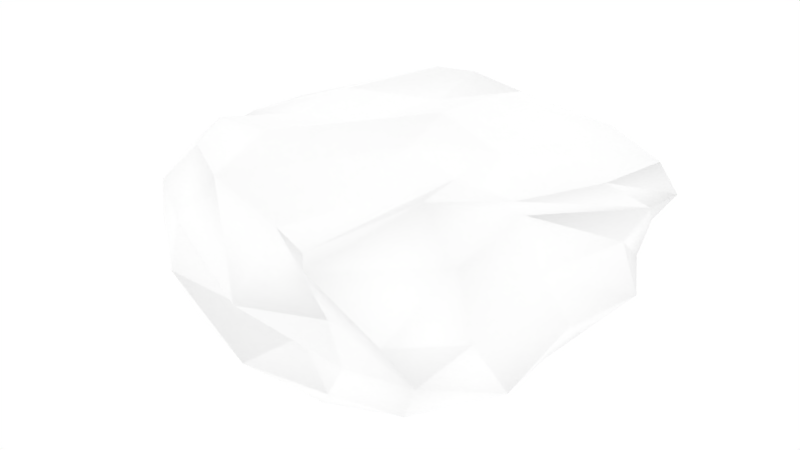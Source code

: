 # Source: Rock1.blend  (saved by Blender 4.0.36; exported with 4.5.12 LTS)
import bpy
from mathutils import Matrix  # noqa: F401  (used for matrix-valued properties, if any)

bpy.ops.wm.read_factory_settings(use_empty=True)
scene = bpy.context.scene
scene.name = 'Scene'

# ---- collections
col_collection_1 = bpy.data.collections.new('Collection 1'); scene.collection.children.link(col_collection_1)

# ---- materials (node trees are filled in below, after node groups)
mat_material = bpy.data.materials.new('Material')
mat_material.alpha_threshold = 0.0
mat_material.use_transparent_shadow = False
mat_material.diffuse_color = (1.0, 1.0, 1.0, 1.0)
mat_material.roughness = 0.4898
mat_material.specular_intensity = 0.0
mat_material.metallic = 0.381
mat_material.line_color = (0.0, 0.0, 0.0, 1.0)

# ---- material node trees

# ---- world
world_world = bpy.data.worlds.new('World'); scene.world = world_world
world_world.color = (1.0, 1.0, 1.0)
world_world.use_sun_shadow = False
world_world.sun_shadow_jitter_overblur = 0.0
world_world.cycles.sampling_method = 'MANUAL'
world_world.cycles.sample_map_resolution = 256

# ---- meshes
me_cube = bpy.data.meshes.new('Cube')
me_cube.from_pydata([(0.8969, 1.078, -1.285), (0.7363, -1.067, -1.206), (-1.052, -0.9545, -1.183), (-0.6924, 0.8358, -1.281), (1.304, 1.024, 1.066), (0.444, -1.514, 0.9665), (-1.063, -0.9567, 1.319), (-0.8026, 1.299, 1.322), (1.045, 0.148, -1.366), (0.06727, 0.7835, -1.199), (1.2, 1.222, -0.002285), (-0.1546, -1.229, -1.281), (1.155, -1.382, -0.1202), (-1.095, 0.1185, -1.554), (-1.648, -0.8536, -0.1712), (-1.186, 1.134, -0.1133), (0.9708, -0.1922, 1.173), (-0.04949, 1.351, 1.236), (-0.05533, -1.226, 0.9599), (-1.075, 0.02392, 1.181), (-0.01579, 0.06024, -1.669), (0.04611, 0.2537, 1.591), (1.175, -0.169, 0.2999), (0.2601, -1.365, -0.17), (-1.597, 0.01433, -0.1451), (-0.2136, 1.515, -0.3893), (1.009, -0.4703, -1.305), (-0.3215, 0.702, -1.175), (1.386, 1.182, 0.5254), (-0.5379, -1.154, -1.17), (0.9363, -1.426, 0.2706), (-0.8624, 0.5371, -1.486), (-1.324, -1.069, 0.7493), (-0.997, 1.397, 0.7699), (0.8085, -0.9021, 1.581), (-0.4759, 1.342, 1.362), (-0.653, -1.179, 1.266), (-1.254, 0.7506, 1.067), (1.042, 0.6379, -1.43), (0.4689, 1.027, -1.337), (1.081, 1.288, -0.7137), (0.2436, -1.191, -1.334), (1.015, -1.313, -0.6973), (-1.156, -0.4595, -1.484), (-1.571, -0.7707, -0.8407), (-1.063, 1.016, -0.9108), (1.227, 0.4501, 1.115), (0.7705, 1.3, 1.142), (0.2242, -1.292, 0.863), (-1.176, -0.6464, 1.453), (-0.4762, 0.03739, -1.594), (0.4804, 0.1111, -1.668), (0.1728, 0.5325, -1.426), (-0.1063, -0.596, -1.594), (0.0915, -0.127, 1.367), (0.03127, 0.9462, 1.461), (0.6069, 0.1464, 1.38), (-0.5009, 0.04499, 1.26), (1.267, -1.008, 0.1789), (1.267, 0.6897, 0.1191), (1.269, 0.06388, -0.5845), (1.051, -0.1975, 1.037), (-1.044, -1.29, -0.2674), (0.667, -1.449, -0.1949), (-0.1351, -1.505, -0.7498), (-0.06687, -1.602, 0.2207), (-1.708, 0.6749, -0.361), (-1.646, -0.459, -0.1505), (-1.548, 0.2556, -1.358), (-1.432, -0.09503, 1.106), (-0.7819, 1.393, -0.07846), (0.5563, 1.497, -0.1766), (0.05561, 1.684, 0.6411), (-0.1805, 1.234, -0.9374), (-0.6309, -0.5923, -1.5), (-0.6779, -0.6982, 1.548), (1.116, -0.981, 1.035), (-0.9873, -1.243, 0.4743), (-1.668, 0.6501, 0.8084), (-0.751, 1.123, -0.7648), (-0.3597, 0.5967, -1.487), (0.5481, 0.6576, -1.613), (0.3835, -0.5332, -1.641), (0.6323, -0.3598, 1.388), (0.7969, 0.5723, 1.343), (-0.4686, 0.8824, 1.17), (1.348, -0.7468, -0.685), (1.324, 0.8561, -0.8072), (1.424, 0.707, 0.701), (-0.7067, -1.347, -0.6833), (0.4943, -1.399, -0.7562), (0.5242, -1.41, 0.2978), (-1.346, 0.8081, -1.211), (-1.55, -0.4876, -0.9911), (-1.434, -0.7468, 0.9359), (-0.4511, 1.432, 0.8427), (0.802, 1.529, 0.6091), (0.5127, 1.198, -0.8321)], [], [(74, 29, 2, 43), (75, 49, 6, 36), (76, 34, 5, 30), (77, 36, 6, 32), (78, 37, 7, 33), (79, 27, 3, 45), (80, 50, 13, 31), (81, 51, 20, 52), (82, 41, 11, 53), (83, 54, 18, 48), (84, 55, 21, 56), (85, 37, 19, 57), (86, 58, 12, 42), (87, 59, 22, 60), (88, 46, 16, 61), (89, 62, 14, 44), (90, 63, 23, 64), (91, 48, 18, 65), (92, 66, 15, 45), (93, 67, 24, 68), (94, 49, 19, 69), (95, 70, 15, 33), (96, 71, 25, 72), (97, 39, 9, 73), (50, 74, 43, 13), (20, 53, 74, 50), (53, 11, 29, 74), (54, 75, 36, 18), (21, 57, 75, 54), (57, 19, 49, 75), (58, 76, 30, 12), (22, 61, 76, 58), (61, 16, 34, 76), (62, 77, 32, 14), (23, 65, 77, 62), (65, 18, 36, 77), (66, 78, 33, 15), (24, 69, 78, 66), (69, 19, 37, 78), (70, 79, 45, 15), (25, 73, 79, 70), (73, 9, 27, 79), (27, 80, 31, 3), (9, 52, 80, 27), (52, 20, 50, 80), (39, 81, 52, 9), (0, 38, 81, 39), (38, 8, 51, 81), (51, 82, 53, 20), (8, 26, 82, 51), (26, 1, 41, 82), (34, 83, 48, 5), (16, 56, 83, 34), (56, 21, 54, 83), (46, 84, 56, 16), (4, 47, 84, 46), (47, 17, 55, 84), (55, 85, 57, 21), (17, 35, 85, 55), (35, 7, 37, 85), (26, 86, 42, 1), (8, 60, 86, 26), (60, 22, 58, 86), (38, 87, 60, 8), (0, 40, 87, 38), (40, 10, 59, 87), (59, 88, 61, 22), (10, 28, 88, 59), (28, 4, 46, 88), (29, 89, 44, 2), (11, 64, 89, 29), (64, 23, 62, 89), (41, 90, 64, 11), (1, 42, 90, 41), (42, 12, 63, 90), (63, 91, 65, 23), (12, 30, 91, 63), (30, 5, 48, 91), (31, 92, 45, 3), (13, 68, 92, 31), (68, 24, 66, 92), (43, 93, 68, 13), (2, 44, 93, 43), (44, 14, 67, 93), (67, 94, 69, 24), (14, 32, 94, 67), (32, 6, 49, 94), (35, 95, 33, 7), (17, 72, 95, 35), (72, 25, 70, 95), (47, 96, 72, 17), (4, 28, 96, 47), (28, 10, 71, 96), (71, 97, 73, 25), (10, 40, 97, 71), (40, 0, 39, 97)])
me_cube.polygons.foreach_set('use_smooth', [True] * 96)
_uv = me_cube.uv_layers.new(name='UVMap')
_uv.uv.foreach_set('vector', [0.1376, 0.5634, 0.05829, 0.5699, 0.08261, 0.5067, 0.1529, 0.4987, 0.155, 0.3441, 0.2063, 0.3782, 0.1556, 0.4023, 0.09978, 0.3877, 0.8962, 0.2829, 0.8545, 0.3493, 0.795, 0.249, 0.8707, 0.1749, 0.9492, 0.5877, 0.9441, 0.6946, 0.9057, 0.6826, 0.9167, 0.6045, 0.3368, 0.08201, 0.3692, 0.0008424, 0.4892, 0.0, 0.4607, 0.06354, 0.4857, 0.255, 0.5127, 0.3106, 0.4816, 0.3231, 0.4473, 0.2762, 0.2768, 0.5835, 0.2154, 0.5785, 0.2237, 0.5024, 0.2701, 0.5239, 0.2885, 0.6956, 0.2265, 0.6947, 0.2208, 0.6358, 0.2665, 0.646, 0.1496, 0.6887, 0.06005, 0.669, 0.05371, 0.62, 0.1407, 0.6292, 0.04602, 0.2771, 0.1155, 0.2999, 0.04202, 0.4025, 0.01139, 0.3834, 0.1339, 0.09467, 0.2261, 0.1276, 0.1657, 0.1994, 0.1162, 0.1497, 0.2737, 0.1876, 0.3356, 0.2678, 0.2584, 0.3215, 0.2062, 0.2743, 0.4229, 0.6541, 0.5205, 0.6847, 0.4775, 0.7263, 0.4046, 0.7132, 0.4227, 0.4592, 0.5294, 0.4791, 0.5396, 0.5807, 0.4398, 0.5539, 0.7441, 0.8145, 0.6723, 0.7875, 0.6838, 0.712, 0.7317, 0.7072, 0.01627, 0.5363, 0.006598, 0.4823, 0.0544, 0.4025, 0.09085, 0.4319, 0.8571, 0.07013, 0.8552, 0.1259, 0.8187, 0.1375, 0.7861, 0.07016, 0.8291, 0.1826, 0.7208, 0.2512, 0.694, 0.2682, 0.7587, 0.168, 0.4081, 0.3181, 0.3485, 0.2255, 0.431, 0.1768, 0.4473, 0.2762, 0.8347, 0.4016, 0.8217, 0.4944, 0.7589, 0.4881, 0.7478, 0.3611, 0.8534, 0.6288, 0.8441, 0.7006, 0.7667, 0.7072, 0.7665, 0.64, 0.555, 0.05746, 0.4911, 0.1663, 0.431, 0.1768, 0.4607, 0.06354, 0.6612, 0.07164, 0.6424, 0.17, 0.5654, 0.2, 0.6089, 0.07216, 0.6283, 0.2559, 0.6197, 0.3211, 0.56, 0.3103, 0.5564, 0.2715, 0.2154, 0.5785, 0.1376, 0.5634, 0.1529, 0.4987, 0.2237, 0.5024, 0.2208, 0.6358, 0.1407, 0.6292, 0.1376, 0.5634, 0.2154, 0.5785, 0.1407, 0.6292, 0.05371, 0.62, 0.05829, 0.5699, 0.1376, 0.5634, 0.1155, 0.2999, 0.155, 0.3441, 0.09978, 0.3877, 0.04202, 0.4025, 0.1657, 0.1994, 0.2062, 0.2743, 0.155, 0.3441, 0.1155, 0.2999, 0.2062, 0.2743, 0.2584, 0.3215, 0.2063, 0.3782, 0.155, 0.3441, 0.9344, 0.1876, 0.8962, 0.2829, 0.8707, 0.1749, 0.9071, 0.1336, 0.5396, 0.5807, 0.6226, 0.5818, 0.6173, 0.6784, 0.5205, 0.6847, 0.6226, 0.5818, 0.6629, 0.5621, 0.6723, 0.6611, 0.6173, 0.6784, 0.9396, 0.5063, 0.9492, 0.5877, 0.9167, 0.6045, 0.8696, 0.4909, 0.7916, 0.8662, 0.7441, 0.8212, 0.7521, 0.7072, 0.7914, 0.7117, 1.0, 0.6065, 0.9999, 0.7068, 0.9441, 0.6946, 0.9492, 0.5877, 0.3485, 0.2255, 0.3368, 0.08201, 0.4607, 0.06354, 0.431, 0.1768, 0.7589, 0.4881, 0.7665, 0.64, 0.6723, 0.5967, 0.6778, 0.4598, 0.7665, 0.64, 0.7667, 0.7072, 0.6749, 0.6876, 0.6723, 0.5967, 0.4911, 0.1663, 0.4857, 0.255, 0.4473, 0.2762, 0.431, 0.1768, 0.5654, 0.2, 0.5564, 0.2715, 0.4857, 0.255, 0.4911, 0.1663, 0.3877, 0.8015, 0.3368, 0.8336, 0.3369, 0.7859, 0.3845, 0.7263, 0.5127, 0.3106, 0.5062, 0.351, 0.4481, 0.3543, 0.4816, 0.3231, 0.56, 0.3103, 0.5595, 0.342, 0.5062, 0.351, 0.5127, 0.3106, 0.2665, 0.646, 0.2208, 0.6358, 0.2154, 0.5785, 0.2768, 0.5835, 0.6197, 0.3211, 0.61, 0.3611, 0.5595, 0.342, 0.56, 0.3103, 0.3247, 0.7229, 0.2786, 0.7492, 0.2885, 0.6956, 0.3209, 0.6737, 0.2786, 0.7492, 0.2184, 0.7526, 0.2265, 0.6947, 0.2885, 0.6956, 0.2265, 0.6947, 0.1496, 0.6887, 0.1407, 0.6292, 0.2208, 0.6358, 0.2184, 0.7526, 0.1432, 0.7525, 0.1496, 0.6887, 0.2265, 0.6947, 0.1432, 0.7525, 0.06927, 0.7227, 0.06005, 0.669, 0.1496, 0.6887, 0.8545, 0.3493, 0.8083, 0.3611, 0.7208, 0.2512, 0.795, 0.249, 0.05622, 0.1459, 0.1162, 0.1497, 0.04602, 0.2771, 0.0, 0.2413, 0.1162, 0.1497, 0.1657, 0.1994, 0.1155, 0.2999, 0.04602, 0.2771, 0.08564, 0.06535, 0.1339, 0.09467, 0.1162, 0.1497, 0.05622, 0.1459, 0.1163, 0.01477, 0.1879, 0.03519, 0.1339, 0.09467, 0.08564, 0.06535, 0.1879, 0.03519, 0.273, 0.06412, 0.2261, 0.1276, 0.1339, 0.09467, 0.2261, 0.1276, 0.2737, 0.1876, 0.2062, 0.2743, 0.1657, 0.1994, 0.273, 0.06412, 0.3165, 0.06843, 0.2737, 0.1876, 0.2261, 0.1276, 0.3165, 0.06843, 0.3368, 0.1404, 0.3356, 0.2678, 0.2737, 0.1876, 0.3401, 0.6102, 0.4229, 0.6541, 0.4046, 0.7132, 0.3368, 0.6749, 0.34, 0.5363, 0.4398, 0.5539, 0.4229, 0.6541, 0.3401, 0.6102, 0.4398, 0.5539, 0.5396, 0.5807, 0.5205, 0.6847, 0.4229, 0.6541, 0.3368, 0.4768, 0.4227, 0.4592, 0.4398, 0.5539, 0.34, 0.5363, 0.3532, 0.4197, 0.4295, 0.4003, 0.4227, 0.4592, 0.3368, 0.4768, 0.4295, 0.4003, 0.5176, 0.4127, 0.5294, 0.4791, 0.4227, 0.4592, 0.5294, 0.4791, 0.6042, 0.4822, 0.6226, 0.5818, 0.5396, 0.5807, 0.5176, 0.4127, 0.5865, 0.4235, 0.6042, 0.4822, 0.5294, 0.4791, 0.5865, 0.4235, 0.6465, 0.4411, 0.671, 0.4914, 0.6042, 0.4822, 0.05829, 0.5699, 0.01627, 0.5363, 0.09085, 0.4319, 0.08261, 0.5067, 0.05371, 0.62, 0.0, 0.6084, 0.01627, 0.5363, 0.05829, 0.5699, 0.7861, 0.07016, 0.8187, 0.1375, 0.6941, 0.1437, 0.7365, 0.09231, 0.06005, 0.669, 0.01231, 0.683, 0.0, 0.6084, 0.05371, 0.62, 0.06927, 0.7227, 0.01983, 0.7426, 0.01231, 0.683, 0.06005, 0.669, 0.9139, 0.07697, 0.9071, 0.1336, 0.8552, 0.1259, 0.8571, 0.07013, 0.8552, 0.1259, 0.8291, 0.1826, 0.7587, 0.168, 0.8187, 0.1375, 0.9071, 0.1336, 0.8707, 0.1749, 0.8291, 0.1826, 0.8552, 0.1259, 0.8707, 0.1749, 0.795, 0.249, 0.7208, 0.2512, 0.8291, 0.1826, 0.4481, 0.3543, 0.4081, 0.3181, 0.4473, 0.2762, 0.4816, 0.3231, 0.2237, 0.5024, 0.2322, 0.4405, 0.2912, 0.4545, 0.2701, 0.5239, 0.7478, 0.3611, 0.7589, 0.4881, 0.6778, 0.4598, 0.6853, 0.3887, 0.1529, 0.4987, 0.1301, 0.4362, 0.2322, 0.4405, 0.2237, 0.5024, 0.08261, 0.5067, 0.09085, 0.4319, 0.1301, 0.4362, 0.1529, 0.4987, 0.8671, 0.4173, 0.8696, 0.4909, 0.8217, 0.4944, 0.8347, 0.4016, 0.8217, 0.4944, 0.8534, 0.6288, 0.7665, 0.64, 0.7589, 0.4881, 0.8696, 0.4909, 0.9167, 0.6045, 0.8534, 0.6288, 0.8217, 0.4944, 0.9167, 0.6045, 0.9057, 0.6826, 0.8441, 0.7006, 0.8534, 0.6288, 0.5639, 9.094e-05, 0.555, 0.05746, 0.4607, 0.06354, 0.4892, 0.0, 0.5821, 0.007382, 0.6089, 0.07216, 0.555, 0.05746, 0.5639, 9.094e-05, 0.6089, 0.07216, 0.5654, 0.2, 0.4911, 0.1663, 0.555, 0.05746, 0.1879, 0.03519, 0.2079, 0.0, 0.2933, 0.02525, 0.273, 0.06412, 0.6465, 0.4411, 0.5865, 0.4235, 0.5795, 0.3653, 0.6396, 0.3929, 0.5865, 0.4235, 0.5176, 0.4127, 0.4772, 0.3611, 0.5795, 0.3653, 0.6424, 0.17, 0.6283, 0.2559, 0.5564, 0.2715, 0.5654, 0.2, 0.694, 0.1502, 0.6938, 0.2371, 0.6283, 0.2559, 0.6424, 0.17, 0.6938, 0.2371, 0.6686, 0.3119, 0.6197, 0.3211, 0.6283, 0.2559])
me_cube.materials.append(mat_material)
me_cube.use_remesh_preserve_volume = False
me_cube.use_remesh_preserve_attributes = False
me_cube.use_mirror_vertex_groups = False
me_cube.update()

# ---- objects
ob_cube = bpy.data.objects.new('Cube', me_cube)

# ---- transforms, parenting, visibility, modifiers, constraints
ob_cube.location = (0.0, 0.0, 0.5394)
ob_cube.scale = (1.0, 1.0, 0.5104)
ob_cube.lock_rotations_4d = False
ob_cube.empty_display_type = 'ARROWS'
ob_cube.lineart.crease_threshold = 0.0

# ---- collection membership
col_collection_1.objects.link(ob_cube)

# ---- scene / render settings (as saved in the file)
scene.frame_start = 1; scene.frame_end = 250; scene.frame_set(1)
scene.render.engine = 'BLENDER_EEVEE_NEXT'
scene.render.image_settings.color_mode = 'RGB'
scene.render.image_settings.compression = 90
scene.render.resolution_percentage = 50
scene.render.dither_intensity = 0.0
scene.cycles.use_denoising = False
scene.cycles.samples = 10
scene.cycles.sampling_pattern = 'TABULATED_SOBOL'
scene.cycles.light_sampling_threshold = 0.0
scene.cycles.use_adaptive_sampling = False
scene.cycles.use_light_tree = False
scene.cycles.blur_glossy = 0.0
scene.cycles.volume_bounces = 1
scene.cycles.pixel_filter_type = 'GAUSSIAN'
scene.cycles.sample_clamp_indirect = 0.0
scene.view_settings.view_transform = 'Standard'
bpy.context.view_layer.update()

# ---- added for rendering (the .blend has no active camera): camera
cam_auto = bpy.data.cameras.new('AutoCamera')
cam_auto.lens = 50.0
cam_auto.sensor_width = 36.0
cam_auto.clip_end = 1000.0
ob_auto_camera = bpy.data.objects.new('AutoCamera', cam_auto)
scene.collection.objects.link(ob_auto_camera)
ob_auto_camera.location = (4.33128, -5.32738, 4.09838)
ob_auto_camera.rotation_euler = (1.09748, -7.21219e-08, 0.694738)
scene.camera = ob_auto_camera
bpy.context.view_layer.update()
